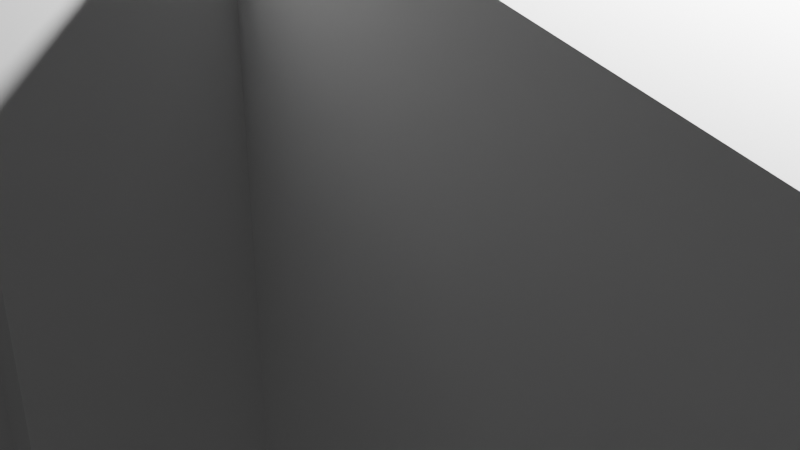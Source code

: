 # Source: Monitor3.blend  (saved by Blender 2.91.10; exported with 4.5.12 LTS)
import bpy
from mathutils import Matrix  # noqa: F401  (used for matrix-valued properties, if any)

bpy.ops.wm.read_factory_settings(use_empty=True)
scene = bpy.context.scene
scene.name = 'Scene'

# ---- collections
col_collection = bpy.data.collections.new('Collection'); scene.collection.children.link(col_collection)

# ---- world
world_world = bpy.data.worlds.new('World'); scene.world = world_world
world_world.use_nodes = True; world_world.node_tree.nodes.clear()
_N = world_world.node_tree.nodes; _L = world_world.node_tree.links
n0 = _N.new('ShaderNodeOutputWorld'); n0.name = 'World Output'; n0.location = (300, 300)
n1 = _N.new('ShaderNodeBackground'); n1.name = 'Background'; n1.location = (10, 300)
n1.inputs[0].default_value = (0.05088, 0.05088, 0.05088, 1.0)
_L.new(n1.outputs[0], n0.inputs[0])
n0.is_active_output = True
world_world.color = (0.05088, 0.05088, 0.05088)
world_world.use_sun_shadow = False
world_world.sun_shadow_jitter_overblur = 0.0

# ---- cameras
cam_camera = bpy.data.cameras.new('Camera')
cam_camera.clip_end = 100.0
cam_camera.ortho_scale = 7.314

# ---- lights
light_light = bpy.data.lights.new('Light', 'POINT')
light_light.transmission_factor = 0.0
light_light.energy = 1000.0
light_light.shadow_soft_size = 0.1
light_light.shadow_maximum_resolution = 0.006
light_light.use_absolute_resolution = True

# ---- meshes
me_w_rfel = bpy.data.meshes.new('Würfel')
me_w_rfel.from_pydata([(-1.0, 0.0, 0.0), (-1.0, 0.0, 4.0), (-1.0, 5.0, 0.0), (-1.0, 5.0, 4.0), (10.0, 0.0, 0.0), (10.0, 0.0, 4.0), (10.0, 5.0, 0.0), (10.0, 5.0, 4.0)], [], [(0, 1, 3, 2), (2, 3, 7, 6), (6, 7, 5, 4), (4, 5, 1, 0), (2, 6, 4, 0), (7, 3, 1, 5)])
_uv = me_w_rfel.uv_layers.new(name='UV-Map')
_uv.uv.foreach_set('vector', [0.4844, 0.6562, 0.4844, 0.6875, 0.4453, 0.6875, 0.4453, 0.6562, 0.4453, 0.6562, 0.4453, 0.6875, 0.3594, 0.6875, 0.3594, 0.6562, 0.6094, 0.6562, 0.6094, 0.6875, 0.5703, 0.6875, 0.5703, 0.6562, 0.5703, 0.6562, 0.5703, 0.6875, 0.4844, 0.6875, 0.4844, 0.6562, 0.4844, 0.6875, 0.4844, 0.7734, 0.5234, 0.7734, 0.5234, 0.6875, 0.4453, 0.7734, 0.4453, 0.6875, 0.4844, 0.6875, 0.4844, 0.7734])
me_w_rfel.use_remesh_fix_poles = True
me_w_rfel.use_remesh_preserve_attributes = False
me_w_rfel.use_mirror_vertex_groups = False
me_w_rfel.update()
me_w_rfel_001 = bpy.data.meshes.new('Würfel.001')
me_w_rfel_001.from_pydata([(3.0, -4.0, -6.0), (3.0, -4.0, 1.0), (3.0, 5.0, -6.0), (3.0, 5.0, 1.0), (25.0, -4.0, -6.0), (25.0, -4.0, 1.0), (25.0, 5.0, -6.0), (25.0, 5.0, 1.0)], [], [(0, 1, 3, 2), (2, 3, 7, 6), (6, 7, 5, 4), (4, 5, 1, 0), (2, 6, 4, 0), (7, 3, 1, 5)])
_uv = me_w_rfel_001.uv_layers.new(name='UV-Map')
_uv.uv.foreach_set('vector', [0.2422, 0.7734, 0.2422, 0.8281, 0.1719, 0.8281, 0.1719, 0.7734, 0.1719, 0.7734, 0.1719, 0.8281, 0.0, 0.8281, 0.0, 0.7734, 0.4844, 0.7734, 0.4844, 0.8281, 0.4141, 0.8281, 0.4141, 0.7734, 0.4141, 0.7734, 0.4141, 0.8281, 0.2422, 0.8281, 0.2422, 0.7734, 0.2422, 0.8281, 0.2422, 1.0, 0.3125, 1.0, 0.3125, 0.8281, 0.1719, 1.0, 0.1719, 0.8281, 0.2422, 0.8281, 0.2422, 1.0])
me_w_rfel_001.use_remesh_fix_poles = True
me_w_rfel_001.use_remesh_preserve_attributes = False
me_w_rfel_001.use_mirror_vertex_groups = False
me_w_rfel_001.update()
me_w_rfel_002 = bpy.data.meshes.new('Würfel.002')
me_w_rfel_002.from_pydata([(0.0, -6.0, -5.0), (0.0, -6.0, 1.0), (0.0, 1.0, -5.0), (0.0, 1.0, 1.0), (10.0, -6.0, -5.0), (10.0, -6.0, 1.0), (10.0, 1.0, -5.0), (10.0, 1.0, 1.0)], [], [(0, 1, 3, 2), (2, 3, 7, 6), (6, 7, 5, 4), (4, 5, 1, 0), (2, 6, 4, 0), (7, 3, 1, 5)])
_uv = me_w_rfel_002.uv_layers.new(name='UV-Map')
_uv.uv.foreach_set('vector', [0.4453, 0.875, 0.4453, 0.9219, 0.3906, 0.9219, 0.3906, 0.875, 0.3906, 0.875, 0.3906, 0.9219, 0.3125, 0.9219, 0.3125, 0.875, 0.5781, 0.875, 0.5781, 0.9219, 0.5234, 0.9219, 0.5234, 0.875, 0.5234, 0.875, 0.5234, 0.9219, 0.4453, 0.9219, 0.4453, 0.875, 0.4453, 0.9219, 0.4453, 1.0, 0.5, 1.0, 0.5, 0.9219, 0.3906, 1.0, 0.3906, 0.9219, 0.4453, 0.9219, 0.4453, 1.0])
me_w_rfel_002.use_remesh_fix_poles = True
me_w_rfel_002.use_remesh_preserve_attributes = False
me_w_rfel_002.use_mirror_vertex_groups = False
me_w_rfel_002.update()
me_w_rfel_003 = bpy.data.meshes.new('Würfel.003')
me_w_rfel_003.from_pydata([(0.0, -3.0, -4.0), (0.0, -3.0, 1.0), (0.0, 2.0, -4.0), (0.0, 2.0, 1.0), (15.0, -3.0, -4.0), (15.0, -3.0, 1.0), (15.0, 2.0, -4.0), (15.0, 2.0, 1.0)], [], [(0, 1, 3, 2), (2, 3, 7, 6), (6, 7, 5, 4), (4, 5, 1, 0), (2, 6, 4, 0), (7, 3, 1, 5)])
_uv = me_w_rfel_003.uv_layers.new(name='UV-Map')
_uv.uv.foreach_set('vector', [0.1562, 0.6172, 0.1562, 0.6562, 0.1172, 0.6562, 0.1172, 0.6172, 0.1172, 0.6172, 0.1172, 0.6562, 0.0, 0.6562, 0.0, 0.6172, 0.3125, 0.6172, 0.3125, 0.6562, 0.2734, 0.6562, 0.2734, 0.6172, 0.2734, 0.6172, 0.2734, 0.6562, 0.1562, 0.6562, 0.1562, 0.6172, 0.1562, 0.6562, 0.1562, 0.7734, 0.1953, 0.7734, 0.1953, 0.6562, 0.1172, 0.7734, 0.1172, 0.6562, 0.1562, 0.6562, 0.1562, 0.7734])
me_w_rfel_003.use_remesh_fix_poles = True
me_w_rfel_003.use_remesh_preserve_attributes = False
me_w_rfel_003.use_mirror_vertex_groups = False
me_w_rfel_003.update()
me_w_rfel_004 = bpy.data.meshes.new('Würfel.004')
me_w_rfel_004.from_pydata([(0.0, 0.0, -3.0), (0.0, 0.0, 0.0), (0.0, 3.0, -3.0), (0.0, 3.0, 0.0), (15.0, 0.0, -3.0), (15.0, 0.0, 0.0), (15.0, 3.0, -3.0), (15.0, 3.0, 0.0)], [], [(0, 1, 3, 2), (2, 3, 7, 6), (6, 7, 5, 4), (4, 5, 1, 0), (2, 6, 4, 0), (7, 3, 1, 5)])
_uv = me_w_rfel_004.uv_layers.new(name='UV-Map')
_uv.uv.foreach_set('vector', [0.3359, 0.5938, 0.3359, 0.6172, 0.3125, 0.6172, 0.3125, 0.5938, 0.3125, 0.5938, 0.3125, 0.6172, 0.1953, 0.6172, 0.1953, 0.5938, 0.4766, 0.5938, 0.4766, 0.6172, 0.4531, 0.6172, 0.4531, 0.5938, 0.4531, 0.5938, 0.4531, 0.6172, 0.3359, 0.6172, 0.3359, 0.5938, 0.3359, 0.6172, 0.3359, 0.7344, 0.3594, 0.7344, 0.3594, 0.6172, 0.3125, 0.7344, 0.3125, 0.6172, 0.3359, 0.6172, 0.3359, 0.7344])
me_w_rfel_004.use_remesh_fix_poles = True
me_w_rfel_004.use_remesh_preserve_attributes = False
me_w_rfel_004.use_mirror_vertex_groups = False
me_w_rfel_004.update()
me_w_rfel_005 = bpy.data.meshes.new('Würfel.005')
me_w_rfel_005.from_pydata([(-7.0, 0.0, 0.0), (-7.0, 0.0, 2.0), (-7.0, 1.0, 0.0), (-7.0, 1.0, 2.0), (5.0, 0.0, 0.0), (5.0, 0.0, 2.0), (5.0, 1.0, 0.0), (5.0, 1.0, 2.0)], [], [(0, 1, 3, 2), (2, 3, 7, 6), (6, 7, 5, 4), (4, 5, 1, 0), (2, 6, 4, 0), (7, 3, 1, 5)])
_uv = me_w_rfel_005.uv_layers.new(name='UV-Map')
_uv.uv.foreach_set('vector', [0.1016, 0.5078, 0.1016, 0.5234, 0.09375, 0.5234, 0.09375, 0.5078, 0.09375, 0.5078, 0.09375, 0.5234, 0.0, 0.5234, 0.0, 0.5078, 0.2031, 0.5078, 0.2031, 0.5234, 0.1953, 0.5234, 0.1953, 0.5078, 0.1953, 0.5078, 0.1953, 0.5234, 0.1016, 0.5234, 0.1016, 0.5078, 0.1016, 0.5234, 0.1016, 0.6172, 0.1094, 0.6172, 0.1094, 0.5234, 0.09375, 0.6172, 0.09375, 0.5234, 0.1016, 0.5234, 0.1016, 0.6172])
me_w_rfel_005.use_remesh_fix_poles = True
me_w_rfel_005.use_remesh_preserve_attributes = False
me_w_rfel_005.use_mirror_vertex_groups = False
me_w_rfel_005.update()
me_w_rfel_006 = bpy.data.meshes.new('Würfel.006')
me_w_rfel_006.from_pydata([(1.0, 0.0, 0.0), (1.0, 0.0, 9.0), (1.0, 3.0, 0.0), (1.0, 3.0, 9.0), (4.0, 0.0, 0.0), (4.0, 0.0, 9.0), (4.0, 3.0, 0.0), (4.0, 3.0, 9.0)], [], [(0, 1, 3, 2), (2, 3, 7, 6), (6, 7, 5, 4), (4, 5, 1, 0), (2, 6, 4, 0), (7, 3, 1, 5)])
_uv = me_w_rfel_006.uv_layers.new(name='UV-Map')
_uv.uv.foreach_set('vector', [0.2812, 0.5, 0.2812, 0.5703, 0.2578, 0.5703, 0.2578, 0.5, 0.2578, 0.5, 0.2578, 0.5703, 0.2344, 0.5703, 0.2344, 0.5, 0.3281, 0.5, 0.3281, 0.5703, 0.3047, 0.5703, 0.3047, 0.5, 0.3047, 0.5, 0.3047, 0.5703, 0.2812, 0.5703, 0.2812, 0.5, 0.2812, 0.5703, 0.2812, 0.5938, 0.3047, 0.5938, 0.3047, 0.5703, 0.2578, 0.5938, 0.2578, 0.5703, 0.2812, 0.5703, 0.2812, 0.5938])
me_w_rfel_006.use_remesh_fix_poles = True
me_w_rfel_006.use_remesh_preserve_attributes = False
me_w_rfel_006.use_mirror_vertex_groups = False
me_w_rfel_006.update()
me_w_rfel_007 = bpy.data.meshes.new('Würfel.007')
me_w_rfel_007.from_pydata([(0.0, 0.0, 0.0), (0.0, 0.0, 9.0), (0.0, 3.0, 0.0), (0.0, 3.0, 9.0), (4.0, 0.0, 0.0), (4.0, 0.0, 9.0), (4.0, 3.0, 0.0), (4.0, 3.0, 9.0)], [], [(0, 1, 3, 2), (2, 3, 7, 6), (6, 7, 5, 4), (4, 5, 1, 0), (2, 6, 4, 0), (7, 3, 1, 5)])
_uv = me_w_rfel_007.uv_layers.new(name='UV-Map')
_uv.uv.foreach_set('vector', [0.25, 0.6719, 0.25, 0.7422, 0.2266, 0.7422, 0.2266, 0.6719, 0.2266, 0.6719, 0.2266, 0.7422, 0.1953, 0.7422, 0.1953, 0.6719, 0.3047, 0.6719, 0.3047, 0.7422, 0.2812, 0.7422, 0.2812, 0.6719, 0.2812, 0.6719, 0.2812, 0.7422, 0.25, 0.7422, 0.25, 0.6719, 0.25, 0.7422, 0.25, 0.7734, 0.2734, 0.7734, 0.2734, 0.7422, 0.2266, 0.7734, 0.2266, 0.7422, 0.25, 0.7422, 0.25, 0.7734])
me_w_rfel_007.use_remesh_fix_poles = True
me_w_rfel_007.use_remesh_preserve_attributes = False
me_w_rfel_007.use_mirror_vertex_groups = False
me_w_rfel_007.update()
me_w_rfel_008 = bpy.data.meshes.new('Würfel.008')
me_w_rfel_008.from_pydata([(0.0, 0.0, 0.0), (0.0, 0.0, 9.0), (0.0, 3.0, 0.0), (0.0, 3.0, 9.0), (4.0, 0.0, 0.0), (4.0, 0.0, 9.0), (4.0, 3.0, 0.0), (4.0, 3.0, 9.0)], [], [(0, 1, 3, 2), (2, 3, 7, 6), (6, 7, 5, 4), (4, 5, 1, 0), (2, 6, 4, 0), (7, 3, 1, 5)])
_uv = me_w_rfel_008.uv_layers.new(name='UV-Map')
_uv.uv.foreach_set('vector', [0.05469, 0.6719, 0.05469, 0.7422, 0.03125, 0.7422, 0.03125, 0.6719, 0.03125, 0.6719, 0.03125, 0.7422, 0.0, 0.7422, 0.0, 0.6719, 0.1094, 0.6719, 0.1094, 0.7422, 0.08594, 0.7422, 0.08594, 0.6719, 0.08594, 0.6719, 0.08594, 0.7422, 0.05469, 0.7422, 0.05469, 0.6719, 0.05469, 0.7422, 0.05469, 0.7734, 0.07812, 0.7734, 0.07812, 0.7422, 0.03125, 0.7734, 0.03125, 0.7422, 0.05469, 0.7422, 0.05469, 0.7734])
me_w_rfel_008.use_remesh_fix_poles = True
me_w_rfel_008.use_remesh_preserve_attributes = False
me_w_rfel_008.use_mirror_vertex_groups = False
me_w_rfel_008.update()
me_w_rfel_009 = bpy.data.meshes.new('Würfel.009')
me_w_rfel_009.from_pydata([(1.0, 0.0, 0.0), (1.0, 0.0, 9.0), (1.0, 3.0, 0.0), (1.0, 3.0, 9.0), (4.0, 0.0, 0.0), (4.0, 0.0, 9.0), (4.0, 3.0, 0.0), (4.0, 3.0, 9.0)], [], [(0, 1, 3, 2), (2, 3, 7, 6), (6, 7, 5, 4), (4, 5, 1, 0), (2, 6, 4, 0), (7, 3, 1, 5)])
_uv = me_w_rfel_009.uv_layers.new(name='UV-Map')
_uv.uv.foreach_set('vector', [0.04688, 0.5234, 0.04688, 0.5938, 0.02344, 0.5938, 0.02344, 0.5234, 0.02344, 0.5234, 0.02344, 0.5938, 0.0, 0.5938, 0.0, 0.5234, 0.09375, 0.5234, 0.09375, 0.5938, 0.07031, 0.5938, 0.07031, 0.5234, 0.07031, 0.5234, 0.07031, 0.5938, 0.04688, 0.5938, 0.04688, 0.5234, 0.04688, 0.5938, 0.04688, 0.6172, 0.07031, 0.6172, 0.07031, 0.5938, 0.02344, 0.6172, 0.02344, 0.5938, 0.04688, 0.5938, 0.04688, 0.6172])
me_w_rfel_009.use_remesh_fix_poles = True
me_w_rfel_009.use_remesh_preserve_attributes = False
me_w_rfel_009.use_mirror_vertex_groups = False
me_w_rfel_009.update()
me_w_rfel_010 = bpy.data.meshes.new('Würfel.010')
me_w_rfel_010.from_pydata([(0.0, 0.0, 0.0), (0.0, 0.0, 2.0), (0.0, 3.0, 0.0), (0.0, 3.0, 2.0), (5.0, 0.0, 0.0), (5.0, 0.0, 2.0), (5.0, 3.0, 0.0), (5.0, 3.0, 2.0)], [], [(0, 1, 3, 2), (2, 3, 7, 6), (6, 7, 5, 4), (4, 5, 1, 0), (2, 6, 4, 0), (7, 3, 1, 5)])
_uv = me_w_rfel_010.uv_layers.new(name='UV-Map')
_uv.uv.foreach_set('vector', [0.4766, 0.5234, 0.4766, 0.5391, 0.4531, 0.5391, 0.4531, 0.5234, 0.4531, 0.5234, 0.4531, 0.5391, 0.4141, 0.5391, 0.4141, 0.5234, 0.5391, 0.5234, 0.5391, 0.5391, 0.5156, 0.5391, 0.5156, 0.5234, 0.5156, 0.5234, 0.5156, 0.5391, 0.4766, 0.5391, 0.4766, 0.5234, 0.4766, 0.5391, 0.4766, 0.5781, 0.5, 0.5781, 0.5, 0.5391, 0.4531, 0.5781, 0.4531, 0.5391, 0.4766, 0.5391, 0.4766, 0.5781])
me_w_rfel_010.use_remesh_fix_poles = True
me_w_rfel_010.use_remesh_preserve_attributes = False
me_w_rfel_010.use_mirror_vertex_groups = False
me_w_rfel_010.update()
me_w_rfel_011 = bpy.data.meshes.new('Würfel.011')
me_w_rfel_011.from_pydata([(0.0, 0.0, 0.0), (0.0, 0.0, 2.0), (0.0, 3.0, 0.0), (0.0, 3.0, 2.0), (5.0, 0.0, 0.0), (5.0, 0.0, 2.0), (5.0, 3.0, 0.0), (5.0, 3.0, 2.0)], [], [(0, 1, 3, 2), (2, 3, 7, 6), (6, 7, 5, 4), (4, 5, 1, 0), (2, 6, 4, 0), (7, 3, 1, 5)])
_uv = me_w_rfel_011.uv_layers.new(name='UV-Map')
_uv.uv.foreach_set('vector', [0.3906, 0.5391, 0.3906, 0.5547, 0.3672, 0.5547, 0.3672, 0.5391, 0.3672, 0.5391, 0.3672, 0.5547, 0.3281, 0.5547, 0.3281, 0.5391, 0.4531, 0.5391, 0.4531, 0.5547, 0.4297, 0.5547, 0.4297, 0.5391, 0.4297, 0.5391, 0.4297, 0.5547, 0.3906, 0.5547, 0.3906, 0.5391, 0.3906, 0.5547, 0.3906, 0.5938, 0.4141, 0.5938, 0.4141, 0.5547, 0.3672, 0.5938, 0.3672, 0.5547, 0.3906, 0.5547, 0.3906, 0.5938])
me_w_rfel_011.use_remesh_fix_poles = True
me_w_rfel_011.use_remesh_preserve_attributes = False
me_w_rfel_011.use_mirror_vertex_groups = False
me_w_rfel_011.update()
me_w_rfel_012 = bpy.data.meshes.new('Würfel.012')
me_w_rfel_012.from_pydata([(-2.0, 0.0, 0.0), (-2.0, 0.0, 2.0), (-2.0, 3.0, 0.0), (-2.0, 3.0, 2.0), (5.0, 0.0, 0.0), (5.0, 0.0, 2.0), (5.0, 3.0, 0.0), (5.0, 3.0, 2.0)], [], [(0, 1, 3, 2), (2, 3, 7, 6), (6, 7, 5, 4), (4, 5, 1, 0), (2, 6, 4, 0), (7, 3, 1, 5)])
_uv = me_w_rfel_012.uv_layers.new(name='UV-Map')
_uv.uv.foreach_set('vector', [0.07812, 0.8594, 0.07812, 0.875, 0.05469, 0.875, 0.05469, 0.8594, 0.05469, 0.8594, 0.05469, 0.875, 0.0, 0.875, 0.0, 0.8594, 0.1562, 0.8594, 0.1562, 0.875, 0.1328, 0.875, 0.1328, 0.8594, 0.1328, 0.8594, 0.1328, 0.875, 0.07812, 0.875, 0.07812, 0.8594, 0.07812, 0.875, 0.07812, 0.9297, 0.1016, 0.9297, 0.1016, 0.875, 0.05469, 0.9297, 0.05469, 0.875, 0.07812, 0.875, 0.07812, 0.9297])
me_w_rfel_012.use_remesh_fix_poles = True
me_w_rfel_012.use_remesh_preserve_attributes = False
me_w_rfel_012.use_mirror_vertex_groups = False
me_w_rfel_012.update()
me_w_rfel_013 = bpy.data.meshes.new('Würfel.013')
me_w_rfel_013.from_pydata([(-2.0, 0.0, 0.0), (-2.0, 0.0, 2.0), (-2.0, 3.0, 0.0), (-2.0, 3.0, 2.0), (5.0, 0.0, 0.0), (5.0, 0.0, 2.0), (5.0, 3.0, 0.0), (5.0, 3.0, 2.0)], [], [(0, 1, 3, 2), (2, 3, 7, 6), (6, 7, 5, 4), (4, 5, 1, 0), (2, 6, 4, 0), (7, 3, 1, 5)])
_uv = me_w_rfel_013.uv_layers.new(name='UV-Map')
_uv.uv.foreach_set('vector', [0.07812, 0.9297, 0.07812, 0.9453, 0.05469, 0.9453, 0.05469, 0.9297, 0.05469, 0.9297, 0.05469, 0.9453, 0.0, 0.9453, 0.0, 0.9297, 0.1562, 0.9297, 0.1562, 0.9453, 0.1328, 0.9453, 0.1328, 0.9297, 0.1328, 0.9297, 0.1328, 0.9453, 0.07812, 0.9453, 0.07812, 0.9297, 0.07812, 0.9453, 0.07812, 1.0, 0.1016, 1.0, 0.1016, 0.9453, 0.05469, 1.0, 0.05469, 0.9453, 0.07812, 0.9453, 0.07812, 1.0])
me_w_rfel_013.use_remesh_fix_poles = True
me_w_rfel_013.use_remesh_preserve_attributes = False
me_w_rfel_013.use_mirror_vertex_groups = False
me_w_rfel_013.update()
me_w_rfel_014 = bpy.data.meshes.new('Würfel.014')
me_w_rfel_014.from_pydata([(8.0, 0.0, 0.0), (8.0, 0.0, 1.0), (8.0, 1.0, 0.0), (8.0, 1.0, 1.0), (15.0, 0.0, 0.0), (15.0, 0.0, 1.0), (15.0, 1.0, 0.0), (15.0, 1.0, 1.0)], [], [(0, 1, 3, 2), (2, 3, 7, 6), (6, 7, 5, 4), (4, 5, 1, 0), (2, 6, 4, 0), (7, 3, 1, 5)])
_uv = me_w_rfel_014.uv_layers.new(name='UV-Map')
_uv.uv.foreach_set('vector', [0.1719, 0.5547, 0.1719, 0.5625, 0.1641, 0.5625, 0.1641, 0.5547, 0.1641, 0.5547, 0.1641, 0.5625, 0.1094, 0.5625, 0.1094, 0.5547, 0.2344, 0.5547, 0.2344, 0.5625, 0.2266, 0.5625, 0.2266, 0.5547, 0.2266, 0.5547, 0.2266, 0.5625, 0.1719, 0.5625, 0.1719, 0.5547, 0.1719, 0.5625, 0.1719, 0.6172, 0.1797, 0.6172, 0.1797, 0.5625, 0.1641, 0.6172, 0.1641, 0.5625, 0.1719, 0.5625, 0.1719, 0.6172])
me_w_rfel_014.use_remesh_fix_poles = True
me_w_rfel_014.use_remesh_preserve_attributes = False
me_w_rfel_014.use_mirror_vertex_groups = False
me_w_rfel_014.update()
arm_skelett = bpy.data.armatures.new('Skelett')  # bones are not reproduced
arm_skelett_001 = bpy.data.armatures.new('Skelett.001')  # bones are not reproduced
arm_skelett_002 = bpy.data.armatures.new('Skelett.002')  # bones are not reproduced
arm_skelett_003 = bpy.data.armatures.new('Skelett.003')  # bones are not reproduced
arm_skelett_004 = bpy.data.armatures.new('Skelett.004')  # bones are not reproduced
arm_skelett_005 = bpy.data.armatures.new('Skelett.005')  # bones are not reproduced
arm_skelett_006 = bpy.data.armatures.new('Skelett.006')  # bones are not reproduced
arm_skelett_007 = bpy.data.armatures.new('Skelett.007')  # bones are not reproduced
arm_skelett_008 = bpy.data.armatures.new('Skelett.008')  # bones are not reproduced
arm_skelett_009 = bpy.data.armatures.new('Skelett.009')  # bones are not reproduced
arm_skelett_010 = bpy.data.armatures.new('Skelett.010')  # bones are not reproduced

# ---- objects
ob_cube_001 = bpy.data.objects.new('cube.001', me_w_rfel)
ob_cube_002 = bpy.data.objects.new('cube.002', me_w_rfel_001)
ob_cube_003 = bpy.data.objects.new('cube.003', me_w_rfel_002)
ob_cube_004 = bpy.data.objects.new('cube.004', me_w_rfel_003)
ob_cube_005 = bpy.data.objects.new('cube.005', me_w_rfel_004)
ob_cube_006 = bpy.data.objects.new('cube.006', me_w_rfel_005)
ob_cube_007 = bpy.data.objects.new('cube.007', me_w_rfel_006)
ob_cube_008 = bpy.data.objects.new('cube.008', me_w_rfel_007)
ob_cube_009 = bpy.data.objects.new('cube.009', me_w_rfel_008)
ob_cube_010 = bpy.data.objects.new('cube.010', me_w_rfel_009)
ob_cube_011 = bpy.data.objects.new('cube.011', me_w_rfel_010)
ob_cube_012 = bpy.data.objects.new('cube.012', me_w_rfel_011)
ob_cube_013 = bpy.data.objects.new('cube.013', me_w_rfel_012)
ob_cube_014 = bpy.data.objects.new('cube.014', me_w_rfel_013)
ob_cube = bpy.data.objects.new('cube', me_w_rfel_014)
ob_skelett = bpy.data.objects.new('Skelett', arm_skelett)
ob_skelett_001 = bpy.data.objects.new('Skelett.001', arm_skelett_001)
ob_skelett_002 = bpy.data.objects.new('Skelett.002', arm_skelett_002)
ob_skelett_003 = bpy.data.objects.new('Skelett.003', arm_skelett_003)
ob_skelett_004 = bpy.data.objects.new('Skelett.004', arm_skelett_004)
ob_skelett_005 = bpy.data.objects.new('Skelett.005', arm_skelett_005)
ob_skelett_006 = bpy.data.objects.new('Skelett.006', arm_skelett_006)
ob_skelett_007 = bpy.data.objects.new('Skelett.007', arm_skelett_007)
ob_skelett_008 = bpy.data.objects.new('Skelett.008', arm_skelett_008)
ob_skelett_009 = bpy.data.objects.new('Skelett.009', arm_skelett_009)
ob_skelett_010 = bpy.data.objects.new('Skelett.010', arm_skelett_010)
ob_light = bpy.data.objects.new('Light', light_light)
ob_camera = bpy.data.objects.new('Camera', cam_camera)

# ---- transforms, parenting, visibility, modifiers, constraints
ob_cube_001.parent = ob_skelett_001
ob_cube_001.matrix_parent_inverse = Matrix(((0.5282, -0.0, 0.0, -0.0), (0.0, -0.05782, -0.5251, 2.44), (0.0, 0.5251, -0.05782, -2.135), (-0.0, 0.0, 0.0, 1.0)))
ob_cube_001.location = (-1.271, 9.663, 2.51)
ob_cube_001.rotation_euler = (0.0, -0.2288, -1.571)
ob_cube_001.scale = (0.5034, 0.5034, 0.5034)
ob_cube_001.lineart.crease_threshold = 0.0
_vg = ob_cube_001.vertex_groups.new(name='Bone')
_vg.add([0, 1, 2, 3, 4, 5, 6, 7], 1.0, 'REPLACE')
_m = ob_cube_001.modifiers.new('Skelett', 'ARMATURE')
_m.object = ob_skelett_001
ob_cube_002.parent = ob_skelett_010
ob_cube_002.matrix_parent_inverse = Matrix(((0.2946, -0.0, 0.0, -0.0), (-0.0, 0.2946, -0.0, 0.0), (0.0, -0.0, 0.2946, -1.872), (-0.0, 0.0, -0.0, 1.0)))
ob_cube_002.location = (-0.2653, 5.943, 5.108)
ob_cube_002.rotation_euler = (0.0, -0.0, -1.571)
ob_cube_002.scale = (0.5034, 0.5034, 0.5034)
ob_cube_002.lineart.crease_threshold = 0.0
_vg = ob_cube_002.vertex_groups.new(name='Bone')
_vg.add([0, 1, 2, 3, 4, 5, 6, 7], 1.0, 'REPLACE')
_m = ob_cube_002.modifiers.new('Skelett', 'ARMATURE')
_m.object = ob_skelett_010
ob_cube_003.parent = ob_skelett_002
ob_cube_003.matrix_parent_inverse = Matrix(((0.5085, -0.0, 0.0, -0.0), (0.0, -0.001911, -0.5085, 1.868), (0.0, 0.5085, -0.001911, -0.8862), (-0.0, 0.0, 0.0, 1.0)))
ob_cube_003.location = (1.245, 7.33, 5.137)
ob_cube_003.rotation_euler = (0.0, -0.0, -1.571)
ob_cube_003.scale = (0.5034, 0.5034, 0.5034)
ob_cube_003.lineart.crease_threshold = 0.0
_vg = ob_cube_003.vertex_groups.new(name='Bone')
_vg.add([0, 1, 2, 3, 4, 5, 6, 7], 1.0, 'REPLACE')
_m = ob_cube_003.modifiers.new('Skelett', 'ARMATURE')
_m.object = ob_skelett_002
ob_cube_004.parent = ob_skelett_003
ob_cube_004.matrix_parent_inverse = Matrix(((0.4633, -0.0, 0.0, -0.0), (-0.0, 0.03313, 0.4621, -1.882), (-0.0, -0.4621, 0.03313, -1.666), (0.0, 0.0, -0.0, 1.0)))
ob_cube_004.location = (0.235, -4.125, 5.061)
ob_cube_004.rotation_euler = (0.0, 0.2713, -1.571)
ob_cube_004.scale = (0.5034, 0.5034, 0.5034)
ob_cube_004.lineart.crease_threshold = 0.0
_vg = ob_cube_004.vertex_groups.new(name='Bone')
_vg.add([0, 1, 2, 3, 4, 5, 6, 7], 1.0, 'REPLACE')
_m = ob_cube_004.modifiers.new('Skelett', 'ARMATURE')
_m.object = ob_skelett_003
ob_cube_005.parent = ob_skelett_004
ob_cube_005.matrix_parent_inverse = Matrix(((0.5863, 0.0, 0.0, -0.0), (0.0, -0.1554, 0.5653, -2.738), (-0.0, -0.5653, -0.1554, -4.659), (-0.0, 0.0, -0.0, 1.0)))
ob_cube_005.location = (-0.7735, -9.336, 3.14)
ob_cube_005.rotation_euler = (0.0, 0.1633, -1.571)
ob_cube_005.scale = (0.5034, 0.5034, 0.5034)
ob_cube_005.lineart.crease_threshold = 0.0
_vg = ob_cube_005.vertex_groups.new(name='Bone')
_vg.add([0, 1, 2, 3, 4, 5, 6, 7], 1.0, 'REPLACE')
_m = ob_cube_005.modifiers.new('Skelett', 'ARMATURE')
_m.object = ob_skelett_004
ob_cube_006.parent = ob_skelett_005
ob_cube_006.matrix_parent_inverse = Matrix(((0.5809, -0.0, 0.0, -0.0), (-0.0, 0.01731, 0.5807, -0.4308), (-0.0, -0.5807, 0.01731, -8.259), (0.0, 0.0, -0.0, 1.0)))
ob_cube_006.location = (-0.2732, -18.06, 0.6874)
ob_cube_006.rotation_euler = (0.0, -0.0, -1.571)
ob_cube_006.scale = (0.5034, 0.5034, 0.5034)
ob_cube_006.lineart.crease_threshold = 0.0
_vg = ob_cube_006.vertex_groups.new(name='Bone')
_vg.add([0, 1, 2, 3, 4, 5, 6, 7], 1.0, 'REPLACE')
_m = ob_cube_006.modifiers.new('Skelett', 'ARMATURE')
_m.object = ob_skelett_005
ob_cube_007.parent = ob_skelett_007
ob_cube_007.matrix_parent_inverse = Matrix(((-0.4163, 0.0, 0.432, -2.329), (0.0, 0.6, 0.0, -0.6814), (-0.432, 0.0, -0.4163, 1.176), (-0.0, -0.0, -0.0, 1.0)))
ob_cube_007.location = (-4.407, 2.42, 0.7954)
ob_cube_007.rotation_euler = (-0.5068, -0.0, -1.571)
ob_cube_007.scale = (0.5034, 0.5034, 0.5034)
ob_cube_007.lineart.crease_threshold = 0.0
_vg = ob_cube_007.vertex_groups.new(name='Bone')
_vg.add([0, 1, 2, 3, 4, 5, 6, 7], 1.0, 'REPLACE')
_m = ob_cube_007.modifiers.new('Skelett', 'ARMATURE')
_m.object = ob_skelett_007
ob_cube_008.parent = ob_skelett_009
ob_cube_008.matrix_parent_inverse = Matrix(((-0.405, 0.0, 0.4426, -2.36), (0.0, 0.6, -0.0, 3.179), (-0.4426, 0.0, -0.405, 1.114), (-0.0, -0.0, -0.0, 1.0)))
ob_cube_008.location = (-4.307, -4.471, 0.753)
ob_cube_008.rotation_euler = (-0.4784, -0.0, -1.571)
ob_cube_008.scale = (0.5034, 0.5034, 0.5034)
ob_cube_008.lineart.crease_threshold = 0.0
_vg = ob_cube_008.vertex_groups.new(name='Bone')
_vg.add([0, 1, 2, 3, 4, 5, 6, 7], 1.0, 'REPLACE')
_m = ob_cube_008.modifiers.new('Skelett', 'ARMATURE')
_m.object = ob_skelett_009
ob_cube_009.parent = ob_skelett_008
ob_cube_009.matrix_parent_inverse = Matrix(((-0.413, 0.0, -0.4352, 2.253), (0.0, 0.6, 0.0, 3.179), (0.4352, -0.0, -0.413, 1.247), (0.0, -0.0, 0.0, 1.0)))
ob_cube_009.location = (3.06, -4.542, 0.07433)
ob_cube_009.rotation_euler = (0.6162, -0.0, -1.571)
ob_cube_009.scale = (0.5034, 0.5034, 0.5034)
ob_cube_009.lineart.crease_threshold = 0.0
_vg = ob_cube_009.vertex_groups.new(name='Bone')
_vg.add([0, 1, 2, 3, 4, 5, 6, 7], 1.0, 'REPLACE')
_m = ob_cube_009.modifiers.new('Skelett', 'ARMATURE')
_m.object = ob_skelett_008
ob_cube_010.parent = ob_skelett_006
ob_cube_010.matrix_parent_inverse = Matrix(((-0.4266, 0.0, -0.4219, 2.212), (-0.0, 0.6, -0.0, -0.6814), (0.4219, -0.0, -0.4266, 1.319), (0.0, -0.0, 0.0, 1.0)))
ob_cube_010.location = (3.147, 2.418, 0.07433)
ob_cube_010.rotation_euler = (0.6402, -1.326e-16, -1.571)
ob_cube_010.scale = (0.5034, 0.5034, 0.5034)
ob_cube_010.lineart.crease_threshold = 0.0
_vg = ob_cube_010.vertex_groups.new(name='Bone')
_vg.add([0, 1, 2, 3, 4, 5, 6, 7], 1.0, 'REPLACE')
_m = ob_cube_010.modifiers.new('Skelett', 'ARMATURE')
_m.object = ob_skelett_006
ob_cube_011.parent = ob_skelett_007
ob_cube_011.matrix_parent_inverse = Matrix(((-0.4163, 0.0, 0.432, -2.329), (0.0, 0.6, 0.0, -0.6814), (-0.432, 0.0, -0.4163, 1.176), (-0.0, -0.0, -0.0, 1.0)))
ob_cube_011.location = (-4.469, 3.019, 0.05169)
ob_cube_011.rotation_euler = (0.0, -0.0, -1.571)
ob_cube_011.scale = (0.5034, 0.5034, 0.5034)
ob_cube_011.lineart.crease_threshold = 0.0
_vg = ob_cube_011.vertex_groups.new(name='Bone')
_vg.add([0, 1, 2, 3, 4, 5, 6, 7], 1.0, 'REPLACE')
_m = ob_cube_011.modifiers.new('Skelett', 'ARMATURE')
_m.object = ob_skelett_007
ob_cube_012.parent = ob_skelett_006
ob_cube_012.matrix_parent_inverse = Matrix(((-0.4266, 0.0, -0.4219, 2.212), (-0.0, 0.6, -0.0, -0.6814), (0.4219, -0.0, -0.4266, 1.319), (0.0, -0.0, 0.0, 1.0)))
ob_cube_012.location = (3.03, 3.049, 0.07433)
ob_cube_012.rotation_euler = (0.0, -0.0, -1.571)
ob_cube_012.scale = (0.5034, 0.5034, 0.5034)
ob_cube_012.lineart.crease_threshold = 0.0
_vg = ob_cube_012.vertex_groups.new(name='Bone')
_vg.add([0, 1, 2, 3, 4, 5, 6, 7], 1.0, 'REPLACE')
_m = ob_cube_012.modifiers.new('Skelett', 'ARMATURE')
_m.object = ob_skelett_006
ob_cube_013.parent = ob_skelett_008
ob_cube_013.matrix_parent_inverse = Matrix(((-0.413, 0.0, -0.4352, 2.253), (0.0, 0.6, 0.0, 3.179), (0.4352, -0.0, -0.413, 1.247), (0.0, -0.0, 0.0, 1.0)))
ob_cube_013.location = (2.839, -4.126, 0.07433)
ob_cube_013.rotation_euler = (0.0, -0.0, -1.571)
ob_cube_013.scale = (0.5034, 0.5034, 0.5034)
ob_cube_013.lineart.crease_threshold = 0.0
_vg = ob_cube_013.vertex_groups.new(name='Bone')
_vg.add([0, 1, 2, 3, 4, 5, 6, 7], 1.0, 'REPLACE')
_m = ob_cube_013.modifiers.new('Skelett', 'ARMATURE')
_m.object = ob_skelett_008
ob_cube_014.parent = ob_skelett_009
ob_cube_014.matrix_parent_inverse = Matrix(((-0.405, 0.0, 0.4426, -2.36), (0.0, 0.6, -0.0, 3.179), (-0.4426, 0.0, -0.405, 1.114), (-0.0, -0.0, -0.0, 1.0)))
ob_cube_014.location = (-4.384, -4.124, 0.07433)
ob_cube_014.rotation_euler = (0.0, -0.0, -1.571)
ob_cube_014.scale = (0.5034, 0.5034, 0.5034)
ob_cube_014.lineart.crease_threshold = 0.0
_vg = ob_cube_014.vertex_groups.new(name='Bone')
_vg.add([0, 1, 2, 3, 4, 5, 6, 7], 1.0, 'REPLACE')
_m = ob_cube_014.modifiers.new('Skelett', 'ARMATURE')
_m.object = ob_skelett_009
ob_cube.parent = ob_skelett
ob_cube.matrix_parent_inverse = Matrix(((0.5886, 0.0, 0.0, 0.007505), (0.0, -0.1117, -0.5779, 2.935), (0.0, 0.5779, -0.1117, -4.894), (-0.0, 0.0, 0.0, 1.0)))
ob_cube.location = (-0.262, 16.87, 1.336)
ob_cube.rotation_euler = (0.0, -0.2297, -1.571)
ob_cube.scale = (0.5034, 0.5034, 0.5034)
ob_cube.lineart.crease_threshold = 0.0
_vg = ob_cube.vertex_groups.new(name='Bone')
_vg.add([0, 1, 2, 3, 4, 5, 6, 7], 1.0, 'REPLACE')
_m = ob_cube.modifiers.new('Skelett', 'ARMATURE')
_m.object = ob_skelett
ob_skelett.location = (-0.01275, 9.109, 3.319)
ob_skelett.rotation_euler = (-1.762, -0.0, 0.0)
ob_skelett.scale = (1.699, 1.699, 1.699)
ob_skelett.show_in_front = True
ob_skelett.lineart.crease_threshold = 0.0
ob_skelett_001.location = (0.0, 4.523, 4.149)
ob_skelett_001.rotation_euler = (-1.68, -0.0, 0.0)
ob_skelett_001.scale = (1.893, 1.893, 1.893)
ob_skelett_001.show_in_front = True
ob_skelett_001.lineart.crease_threshold = 0.0
ob_skelett_002.location = (0.0, 1.756, 3.667)
ob_skelett_002.rotation_euler = (-1.575, -0.0, 0.0)
ob_skelett_002.scale = (1.967, 1.967, 1.967)
ob_skelett_002.show_in_front = True
ob_skelett_002.lineart.crease_threshold = 0.0
ob_skelett_003.location = (0.0, -3.297, 4.31)
ob_skelett_003.rotation_euler = (1.499, -0.0, 0.0)
ob_skelett_003.scale = (2.159, 2.159, 2.159)
ob_skelett_003.show_in_front = True
ob_skelett_003.lineart.crease_threshold = 0.0
ob_skelett_004.location = (0.0, -8.899, 2.397)
ob_skelett_004.rotation_euler = (1.839, -0.0, 0.0)
ob_skelett_004.scale = (1.706, 1.706, 1.706)
ob_skelett_004.show_in_front = True
ob_skelett_004.lineart.crease_threshold = 0.0
ob_skelett_005.location = (0.0, -14.19, 1.165)
ob_skelett_005.rotation_euler = (1.541, -0.0, 0.0)
ob_skelett_005.scale = (1.721, 1.721, 1.721)
ob_skelett_005.show_in_front = True
ob_skelett_005.lineart.crease_threshold = 0.0
ob_skelett_006.location = (1.076, 1.136, 4.155)
ob_skelett_006.rotation_euler = (-0.0, 2.362, -0.0)
ob_skelett_006.scale = (1.667, 1.667, 1.667)
ob_skelett_006.show_in_front = True
ob_skelett_006.lineart.crease_threshold = 0.0
ob_skelett_007.location = (-1.282, 1.136, 4.155)
ob_skelett_007.rotation_euler = (-0.0, -2.338, -0.0)
ob_skelett_007.scale = (1.667, 1.667, 1.667)
ob_skelett_007.show_in_front = True
ob_skelett_007.lineart.crease_threshold = 0.0
ob_skelett_008.location = (1.076, -5.298, 4.155)
ob_skelett_008.rotation_euler = (-0.0, 2.33, -0.0)
ob_skelett_008.scale = (1.667, 1.667, 1.667)
ob_skelett_008.show_in_front = True
ob_skelett_008.lineart.crease_threshold = 0.0
ob_skelett_009.location = (-1.286, -5.298, 4.155)
ob_skelett_009.rotation_euler = (-0.0, -2.312, -0.0)
ob_skelett_009.scale = (1.667, 1.667, 1.667)
ob_skelett_009.show_in_front = True
ob_skelett_009.lineart.crease_threshold = 0.0
ob_skelett_010.location = (0.0, 0.0, 6.354)
ob_skelett_010.scale = (3.395, 3.395, 3.395)
ob_skelett_010.show_in_front = True
ob_skelett_010.lineart.crease_threshold = 0.0
ob_light.location = (0.4883, -8.191, 5.815)
ob_light.rotation_euler = (0.6503, 0.05522, 0.2953)
ob_light.scale = (0.5034, 0.5034, 0.5034)
ob_light.lock_rotations_4d = False
ob_light.empty_display_type = 'ARROWS'
ob_light.color = (0.0, 0.0, 0.0, 0.0)
ob_light.lineart.crease_threshold = 0.0
ob_camera.location = (-3.505, -9.842, 5.339)
ob_camera.rotation_euler = (1.109, -0.0, -0.7562)
ob_camera.scale = (0.5034, 0.5034, 0.5034)
ob_camera.lock_rotations_4d = False
ob_camera.empty_display_type = 'ARROWS'
ob_camera.color = (0.0, 0.0, 0.0, 0.0)
ob_camera.display_type = 'WIRE'
ob_camera.lineart.crease_threshold = 0.0

# ---- collection membership
scene.collection.objects.link(ob_cube_001)
scene.collection.objects.link(ob_cube_002)
scene.collection.objects.link(ob_cube_003)
scene.collection.objects.link(ob_cube_004)
scene.collection.objects.link(ob_cube_005)
scene.collection.objects.link(ob_cube_006)
scene.collection.objects.link(ob_cube_007)
scene.collection.objects.link(ob_cube_008)
scene.collection.objects.link(ob_cube_009)
scene.collection.objects.link(ob_cube_010)
scene.collection.objects.link(ob_cube_011)
scene.collection.objects.link(ob_cube_012)
scene.collection.objects.link(ob_cube_013)
scene.collection.objects.link(ob_cube_014)
scene.collection.objects.link(ob_cube)
scene.collection.objects.link(ob_skelett)
scene.collection.objects.link(ob_skelett_001)
scene.collection.objects.link(ob_skelett_002)
scene.collection.objects.link(ob_skelett_003)
scene.collection.objects.link(ob_skelett_004)
scene.collection.objects.link(ob_skelett_005)
scene.collection.objects.link(ob_skelett_006)
scene.collection.objects.link(ob_skelett_007)
scene.collection.objects.link(ob_skelett_008)
scene.collection.objects.link(ob_skelett_009)
scene.collection.objects.link(ob_skelett_010)
col_collection.objects.link(ob_light)
col_collection.objects.link(ob_camera)

# ---- scene / render settings (as saved in the file)
scene.camera = ob_camera
scene.frame_start = 1; scene.frame_end = 500; scene.frame_set(300)
scene.render.engine = 'BLENDER_EEVEE_NEXT'
scene.cycles.use_denoising = False
scene.cycles.samples = 128
scene.cycles.sampling_pattern = 'TABULATED_SOBOL'
scene.cycles.use_adaptive_sampling = False
scene.cycles.use_light_tree = False
scene.view_settings.view_transform = 'Filmic'
bpy.context.view_layer.update()
